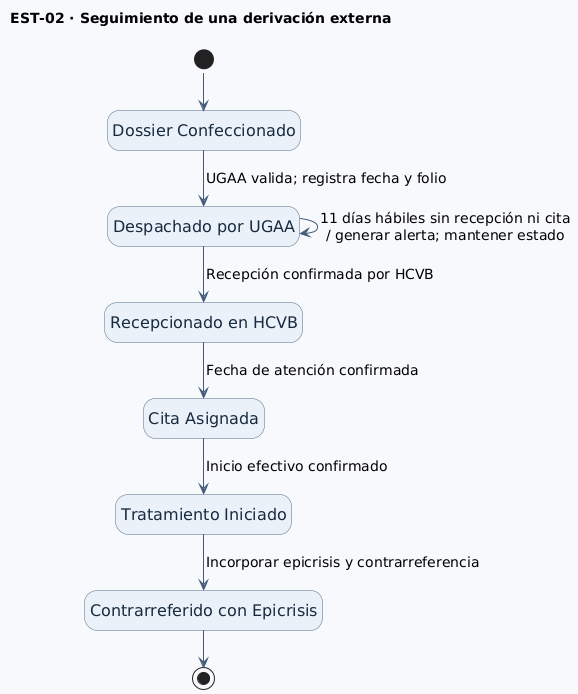

The diagram above was rendered by PlantUML. Its source (embedded in the PNG):
@startuml EST-02-DossierDigitalDerivacion
!pragma layout smetana
top to bottom direction
hide empty description
skinparam shadowing false
skinparam backgroundColor #F7F9FC
skinparam defaultFontName SansSerif
skinparam stateFontSize 16
skinparam stateArrowFontSize 14
skinparam state {
  BackgroundColor #EAF1F8
  BorderColor #526B87
  FontColor #172A40
  ArrowColor #425B78
  StartColor #526B87
  EndColor #526B87
}
title EST-02 · Seguimiento de una derivación externa

[*] --> Confeccionado
state "Dossier Confeccionado" as Confeccionado
state "Despachado por UGAA" as Despachado
state "Recepcionado en HCVB" as Recepcionado
state "Cita Asignada" as Cita
state "Tratamiento Iniciado" as Tratamiento
state "Contrarreferido con Epicrisis" as Contrarreferido

Confeccionado --> Despachado : UGAA valida; registra fecha y folio
Despachado --> Recepcionado : Recepción confirmada por HCVB
Despachado --> Despachado : 11 días hábiles sin recepción ni cita\n/ generar alerta; mantener estado
Recepcionado --> Cita : Fecha de atención confirmada
Cita --> Tratamiento : Inicio efectivo confirmado
Tratamiento --> Contrarreferido : Incorporar epicrisis y contrarreferencia
Contrarreferido --> [*]
@enduml